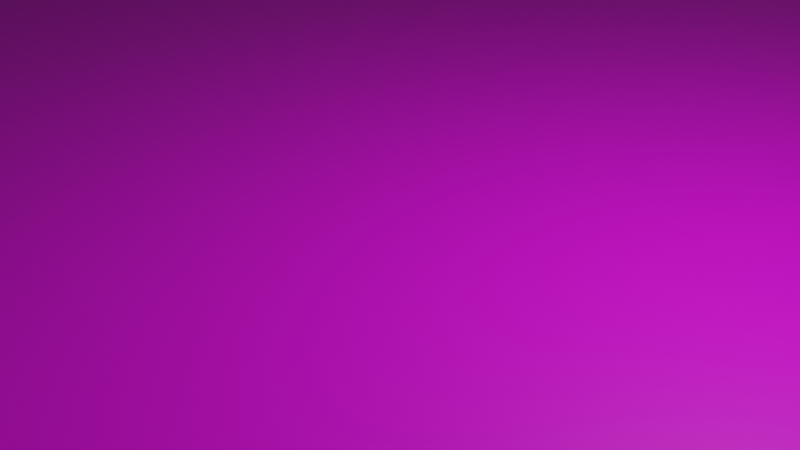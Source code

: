 # Source: terrain.blend  (saved by Blender 2.93.20; exported with 4.5.12 LTS)
import bpy
from mathutils import Matrix  # noqa: F401  (used for matrix-valued properties, if any)

bpy.ops.wm.read_factory_settings(use_empty=True)
scene = bpy.context.scene
scene.name = 'Scene'

# ---- collections
col_collection = bpy.data.collections.new('Collection'); scene.collection.children.link(col_collection)

# ---- images (referenced by path relative to the original .blend; pixels are not part of the script)
import os
ASSET_DIR = os.environ.get("B2B_ASSET_DIR", "")  # directory of the original .blend (textures are referenced by path, not embedded)
HERE = os.path.dirname(os.path.abspath(__file__))  # packed textures are extracted next to this script under _unpacked/

def load_image(name, relpath, width, height, colorspace="sRGB"):
    """Load a texture the original file referenced (path relative to the .blend, or extracted next to this script)."""
    p = next((c for c in (os.path.join(HERE, relpath), os.path.join(ASSET_DIR, relpath)) if relpath and os.path.exists(c)), "")
    if p:
        img = bpy.data.images.load(p, check_existing=True)
        img.name = name
    else:  # same state as the original file: an image datablock whose file is absent (Cycles renders it pink)
        img = bpy.data.images.new(name, width, height)
        img.source = "FILE"
        img.filepath = "//" + (relpath or name)
    img.colorspace_settings.name = colorspace
    return img
img_terrain_base = load_image('terrain-base', 'terrain-base.png', 1024, 1024, 'sRGB')

# ---- materials (node trees are filled in below, after node groups)
mat_material_001 = bpy.data.materials.new('Material.001')
mat_material_001.use_transparent_shadow = False

# ---- material node trees
mat_material_001.use_nodes = True; mat_material_001.node_tree.nodes.clear()
_N = mat_material_001.node_tree.nodes; _L = mat_material_001.node_tree.links
n0 = _N.new('ShaderNodeBsdfPrincipled'); n0.name = 'Principled BSDF'; n0.location = (10, 300)
n0.distribution = 'GGX'
n0.subsurface_method = 'BURLEY'
n0.inputs[3].default_value = 1.45
n0.inputs[27].default_value = (0.0, 0.0, 0.0, 1.0)
n0.inputs[28].default_value = 1.0
n1 = _N.new('ShaderNodeOutputMaterial'); n1.name = 'Material Output'; n1.location = (300, 300)
n2 = _N.new('ShaderNodeTexImage'); n2.name = 'Image Texture'; n2.location = (-280, 275)
n2.image = img_terrain_base
_L.new(n0.outputs[0], n1.inputs[0])
_L.new(n2.outputs[0], n0.inputs[0])
n1.is_active_output = True

# ---- world
world_world = bpy.data.worlds.new('World'); scene.world = world_world
world_world.use_nodes = True; world_world.node_tree.nodes.clear()
_N = world_world.node_tree.nodes; _L = world_world.node_tree.links
n0 = _N.new('ShaderNodeOutputWorld'); n0.name = 'World Output'; n0.location = (300, 300)
n1 = _N.new('ShaderNodeBackground'); n1.name = 'Background'; n1.location = (10, 300)
n1.inputs[0].default_value = (0.05088, 0.05088, 0.05088, 1.0)
_L.new(n1.outputs[0], n0.inputs[0])
n0.is_active_output = True
world_world.color = (0.05088, 0.05088, 0.05088)
world_world.use_sun_shadow = False
world_world.sun_shadow_jitter_overblur = 0.0

# ---- cameras
cam_camera = bpy.data.cameras.new('Camera')
cam_camera.clip_end = 100.0
cam_camera.ortho_scale = 7.314

# ---- lights
light_light = bpy.data.lights.new('Light', 'POINT')
light_light.transmission_factor = 0.0
light_light.energy = 1000.0
light_light.shadow_soft_size = 0.1
light_light.shadow_maximum_resolution = 0.006
light_light.use_absolute_resolution = True

# ---- meshes
me_grid = bpy.data.meshes.new('Grid')
me_grid.from_pydata([(-1.0, -1.0, -1.863e-09), (-0.8034, -1.0, 0.0), (-0.5823, -1.0, 0.0), (-0.3949, -1.0, 0.0), (-0.1989, -1.0, 0.0), (-0.001272, -1.0, 0.0), (0.1984, -1.0, 0.0), (0.3982, -1.0, 0.0), (0.6003, -1.0, 0.0), (0.8, -1.0, 0.0), (1.0, -1.0, 0.0), (-1.0, -0.8196, -5.96e-08), (-0.8183, -0.9322, 4.152), (-0.5699, -0.8845, 2.189), (-0.3195, -0.806, 2.775), (-0.1784, -0.767, -0.05287), (-0.05032, -0.7824, -0.05287), (0.1871, -0.8103, -0.05287), (0.4055, -0.8358, -1.946), (0.6096, -0.8358, -1.9), (0.8024, -0.8016, 0.3231), (1.0, -0.8, 0.3979), (-1.0, -0.616, -5.96e-08), (-0.8763, -0.6965, 5.377), (-0.6491, -0.7, 5.987), (-0.3618, -0.6191, 1.16), (-0.1836, -0.6028, -0.05287), (-0.01342, -0.6069, -0.05287), (0.1923, -0.6018, -0.05287), (0.4018, -0.6303, -1.332), (0.6106, -0.6302, -1.365), (0.8121, -0.6325, -2.045), (1.0, -0.6, 0.3979), (-1.0, -0.3992, -5.96e-08), (-0.8351, -0.4453, 3.652), (-0.5805, -0.4309, 2.974), (-0.3965, -0.3987, 0.3506), (-0.1986, -0.399, -0.05287), (-0.001106, -0.4097, -0.05287), (0.1966, -0.3965, -0.05287), (0.4054, -0.4271, -1.888), (0.6097, -0.4278, -1.962), (0.8127, -0.4308, -2.131), (1.0, -0.4, 0.3979), (-1.0, -0.1999, -5.96e-08), (-0.8011, -0.1967, 0.3277), (-0.5988, -0.1969, 0.3096), (-0.3997, -0.1994, 0.04521), (-0.2, -0.2, -0.05287), (0.004133, -0.2054, -0.05287), (0.1981, -0.1964, -0.05287), (0.4085, -0.2286, -2.121), (0.6009, -0.196, 0.2932), (0.8002, -0.1997, 0.01986), (1.0, -0.2, 0.3979), (-1.0, -0.002411, -5.96e-08), (-0.8022, -0.006608, 1.084), (-0.5999, -0.003519, 0.5734), (-0.4, 0.0, 0.0), (-0.2, 0.0, -0.05287), (0.004862, -0.006044, -0.05287), (0.2, 0.0, -0.05287), (0.4, 0.0002917, 0.01947), (0.6, -3.187e-05, 0.007348), (0.8, -1.16e-05, 0.00265), (1.0, 0.0, 0.3979), (-1.0, 0.1953, -5.96e-08), (-0.8042, 0.1768, 6.345), (-0.6008, 0.1883, 2.729), (-0.3997, 0.1994, 0.1576), (-0.2, 0.2, -0.05287), (0.0, 0.2, -0.05287), (0.1997, 0.1997, -0.05287), (0.3906, 0.1921, 0.7964), (0.5971, 0.1967, 0.5381), (0.8056, 0.1824, 0.6546), (1.0, 0.1988, 0.3979), (-1.0, 0.395, -5.96e-08), (-0.8414, 0.4169, 3.654), (-0.5933, 0.3671, 2.724), (-0.3975, 0.3978, 0.8476), (-0.1998, 0.3998, 0.06549), (-8.79e-06, 0.4, 0.004777), (0.1157, 0.3643, 3.699), (0.2951, 0.352, 4.545), (0.5337, 0.291, 3.756), (0.8034, 0.3953, 2.175), (1.0, 0.3873, 0.3979), (-1.0, 0.5999, -5.96e-08), (-0.8839, 0.6466, 3.291), (-0.6141, 0.6151, 8.115), (-0.3957, 0.6105, 2.876), (-0.1975, 0.5991, 0.8776), (-0.001818, 0.5993, 0.4368), (0.1693, 0.5875, 1.751), (0.3834, 0.5966, 1.866), (0.5881, 0.6347, 7.891), (0.8069, 0.5973, 3.982), (1.0, 0.5804, 0.3979), (-1.0, 0.8001, -5.96e-08), (-0.8454, 0.8191, 1.539), (-0.6119, 0.8691, 3.11), (-0.3968, 0.8032, 1.78), (-0.1985, 0.8002, 0.4061), (-0.001774, 0.7999, 0.5004), (0.1986, 0.8009, 0.46), (0.3891, 0.7983, 1.234), (0.589, 0.7858, 2.86), (0.8044, 0.805, 2.234), (1.0, 0.8007, 0.3979), (-1.0, 1.0, 0.3947), (-0.8005, 1.0, 0.3947), (-0.5998, 1.0, 0.3947), (-0.3989, 1.0, 0.3947), (-0.2, 1.0, 0.3947), (-0.001421, 1.0, 0.3947), (0.199, 1.0, 0.3947), (0.3999, 1.0, 0.3947), (0.5994, 1.0, 0.3947), (0.8009, 1.0, 0.3947), (1.0, 1.0, 0.3979), (-1.0, -0.9096, -5.96e-08), (-0.905, -1.0, 0.0), (-0.8027, -0.9591, 0.07249), (-0.9277, -0.8418, 1.544), (-0.6904, -1.0, 0.0), (-0.5928, -0.9306, 1.409), (-0.7101, -0.9248, 3.937), (-0.4808, -1.0, 0.0), (-0.3733, -0.9144, 0.6562), (-0.4342, -0.839, 2.488), (-0.299, -1.0, 0.0), (-0.1863, -0.8788, -0.05287), (-0.283, -0.8077, 0.54), (-0.09912, -1.0, 0.0), (-0.00959, -0.9062, -0.05287), (-0.0934, -0.8148, -0.05287), (0.09416, -1.0, 0.0), (0.1961, -0.9008, -0.05287), (0.09819, -0.8014, -0.05287), (0.2963, -1.0, 0.0), (0.3962, -0.9051, 0.5709), (0.2945, -0.8036, 0.4496), (0.4988, -1.0, 0.0), (0.6003, -0.9047, 0.5387), (0.5072, -0.8363, -1.832), (0.7001, -1.0, 0.0), (0.8004, -0.9005, 0.06217), (0.711, -0.8349, -2.068), (0.9, -1.0, 0.0), (1.0, -0.9, 0.3979), (0.9001, -0.8, 0.00601), (-1.0, -0.7202, -5.96e-08), (-0.8725, -0.7906, 4.51), (-0.9327, -0.6803, 3.092), (-0.6066, -0.7917, 3.82), (-0.6707, -0.6725, 4.277), (-0.2984, -0.7051, 4.072), (-0.4125, -0.5959, 2.1), (-0.1837, -0.6812, -0.05287), (-0.2712, -0.6066, 0.4769), (-0.04237, -0.6867, -0.05287), (-0.09357, -0.629, -0.05287), (0.1853, -0.7109, -0.05287), (0.09794, -0.6124, -0.05287), (0.4029, -0.7343, -1.54), (0.3017, -0.6314, -1.767), (0.6104, -0.7343, -1.53), (0.5061, -0.6303, -1.121), (0.8121, -0.7338, -2.091), (0.7121, -0.6312, -1.791), (1.0, -0.7, 0.3979), (0.9026, -0.5994, 0.2632), (-1.0, -0.5056, -5.96e-08), (-0.8338, -0.5616, 6.061), (-0.9116, -0.4057, 0.9934), (-0.558, -0.5464, 3.187), (-0.7086, -0.4359, 4.361), (-0.3859, -0.5022, 0.477), (-0.4539, -0.3891, 1.466), (-0.1902, -0.5035, -0.05287), (-0.2969, -0.3984, 0.29), (-0.002347, -0.5071, -0.05287), (-0.09646, -0.4056, -0.05287), (0.1954, -0.4976, -0.05287), (0.09917, -0.4067, -0.05287), (0.4029, -0.5271, -1.532), (0.3055, -0.4294, -2.071), (0.6099, -0.5275, -1.635), (0.5074, -0.4263, -1.819), (0.8127, -0.5314, -2.085), (0.7114, -0.4295, -2.072), (1.0, -0.5, 0.3979), (0.9014, -0.399, 0.1189), (-1.0, -0.2989, -5.96e-08), (-0.7949, -0.2924, 0.9329), (-0.9011, -0.1984, 0.1605), (-0.5752, -0.2872, 1.254), (-0.6999, -0.196, 0.3936), (-0.3974, -0.2978, 0.2758), (-0.4988, -0.198, 0.1875), (-0.2, -0.3, -0.05287), (-0.3, -0.2, 0.0), (-0.0157, -0.3136, -0.05287), (-0.09514, -0.206, -0.05287), (0.1973, -0.2962, -0.05287), (0.09236, -0.2087, -0.05287), (0.4079, -0.3285, -2.082), (0.2984, -0.1957, 0.3497), (0.6103, -0.3289, -2.119), (0.5003, -0.1956, 0.3399), (0.8114, -0.3307, -2.245), (0.7015, -0.1973, 0.2129), (1.0, -0.3, 0.3979), (0.9, -0.2, 0.0), (-1.0, -0.1008, -5.96e-08), (-0.8004, -0.1022, 0.6827), (-0.9022, -0.004177, 0.6878), (-0.5995, -0.1003, 0.2306), (-0.701, -0.006319, 1.033), (-0.4, -0.1, 0.0), (-0.4995, -0.0008652, 0.2258), (-0.2, -0.1, -0.05287), (-0.3, 0.0, 0.0), (0.004862, -0.106, -0.05287), (-0.09514, -0.006044, -0.05287), (0.1991, -0.09746, -0.05287), (0.1049, -0.006044, -0.05287), (0.4001, -0.09652, 0.2731), (0.3, 0.0001519, 0.01006), (0.6009, -0.09836, 0.1339), (0.5, 8.759e-05, 0.005854), (0.8, -0.1, 0.0), (0.7, -2.901e-05, 0.006688), (1.0, -0.1, 0.3979), (0.9, 0.0, 0.0), (-1.0, 0.09572, -5.96e-08), (-0.8055, 0.08663, 2.636), (-0.9739, 0.173, 3.404), (-0.5999, 0.09135, 1.727), (-0.6877, 0.1709, 6.064), (-0.4, 0.09994, 0.01262), (-0.4973, 0.1866, 1.295), (-0.2, 0.1, -0.05287), (-0.3, 0.2, 0.0), (0.004862, 0.09396, -0.05287), (-0.1, 0.2, -0.05287), (0.2, 0.1, -0.05287), (0.1, 0.2, -0.05287), (0.3996, 0.09926, 0.2203), (0.299, 0.1992, 0.2956), (0.5996, 0.09902, 0.2849), (0.4829, 0.1843, 1.332), (0.8, 0.09894, 0.2791), (0.6996, 0.1984, 0.449), (1.0, 0.09899, 0.3979), (0.9102, 0.1753, 0.7354), (-1.0, 0.3365, -5.96e-08), (-0.8263, 0.3441, 6.983), (-0.9174, 0.3902, 2.698), (-0.5983, 0.2726, 2.443), (-0.7066, 0.3979, 1.092), (-0.3996, 0.2992, 0.2387), (-0.492, 0.3551, 1.965), (-0.2, 0.3, 0.0), (-0.2994, 0.3992, 0.2711), (0.0, 0.3, 0.0), (-0.1, 0.4, 0.0), (0.1752, 0.2838, 1.493), (0.09773, 0.399, 0.3654), (0.3735, 0.28, 1.645), (0.2761, 0.3854, 1.389), (0.5829, 0.2784, 1.281), (0.4919, 0.3937, 1.903), (0.8295, 0.2255, 1.308), (0.688, 0.3198, 3.262), (1.0, 0.2982, 0.3979), (0.918, 0.3674, 1.336), (-1.0, 0.4902, -5.96e-08), (-0.9048, 0.567, 3.525), (-0.9161, 0.5958, 0.5028), (-0.6431, 0.4364, 3.599), (-0.7145, 0.6155, 3.487), (-0.3963, 0.4969, 2.028), (-0.5066, 0.6177, 8.091), (-0.1983, 0.4987, 0.6149), (-0.2965, 0.5995, 1.203), (-0.0009866, 0.4991, 0.3479), (-0.0999, 0.5995, 0.361), (0.1463, 0.4749, 3.046), (0.08984, 0.5967, 0.7918), (0.3168, 0.4713, 1.899), (0.2807, 0.5911, 1.174), (0.5138, 0.457, 7.303), (0.4, 0.5933, 4.416), (0.7632, 0.4922, 3.948), (0.7, 0.6435, 7.774), (1.0, 0.4854, 0.3979), (0.9055, 0.5999, 2.312), (-1.0, 0.7, -5.96e-08), (-0.8359, 0.722, 2.366), (-0.9591, 0.8236, 1.992), (-0.6164, 0.7281, 8.408), (-0.7258, 0.8355, 2.184), (-0.3962, 0.7224, 2.808), (-0.5028, 0.8504, 2.916), (-0.1987, 0.6999, 0.3509), (-0.2982, 0.8011, 0.615), (-0.00139, 0.6996, 0.4085), (-0.1004, 0.8003, 0.4162), (0.1874, 0.698, 1.421), (0.09819, 0.8009, 0.5269), (0.357, 0.6927, 1.717), (0.287, 0.7977, 1.241), (0.5384, 0.7197, 5.717), (0.4973, 0.8047, 1.927), (0.7844, 0.7036, 3.695), (0.6994, 0.7963, 2.93), (1.0, 0.7005, 0.3979), (0.9027, 0.8023, 1.158), (-1.0, 0.9, -5.96e-08), (-0.8364, 0.9197, 1.513), (-0.9002, 1.0, 0.3947), (-0.6033, 0.9065, 1.269), (-0.7021, 1.0, 0.3947), (-0.3989, 0.9018, 0.6123), (-0.4995, 1.0, 0.3947), (-0.1991, 0.9005, 0.2766), (-0.299, 1.0, 0.3947), (-0.002412, 0.9004, 0.7112), (-0.1018, 1.0, 0.3947), (0.1987, 0.9017, 0.6182), (0.09849, 1.0, 0.3947), (0.399, 0.9012, 0.5204), (0.2993, 1.0, 0.3947), (0.5992, 0.9035, 1.189), (0.4992, 1.0, 0.3947), (0.8012, 0.9026, 0.8815), (0.7001, 1.0, 0.3947), (1.0, 0.9008, 0.3979), (0.9006, 1.0, 0.3947), (0.9008, 0.901, 0.3559), (0.7004, 0.9037, 1.263), (0.4988, 0.9021, 0.7092), (0.2988, 0.9029, 0.9988), (0.09871, 0.9009, 0.4606), (-0.1011, 0.9004, 0.3199), (-0.2989, 0.9007, 0.3685), (-0.4994, 0.9034, 1.138), (-0.7066, 0.9078, 0.86), (-0.9238, 0.904, 0.7273), (0.9046, 0.7019, 1.985), (0.7434, 0.695, 5.501), (0.4332, 0.6954, 3.967), (0.2803, 0.6928, 1.294), (0.08779, 0.6969, 0.9996), (-0.09939, 0.6999, 0.4065), (-0.2967, 0.7008, 1.142), (-0.5036, 0.7184, 6.427), (-0.7239, 0.6838, 3.196), (-0.9647, 0.6901, 1.404), (0.9046, 0.498, 1.957), (0.7454, 0.4749, 5.538), (0.3255, 0.4615, 5.789), (0.2502, 0.4721, 2.637), (0.0749, 0.4886, 1.48), (-0.1002, 0.4997, 0.09103), (-0.2978, 0.4988, 0.7511), (-0.529, 0.4688, 3.37), (-0.7195, 0.5597, 3.502), (-0.9143, 0.4933, 0.5315), (0.9195, 0.2586, 0.8969), (0.6884, 0.2799, 1.336), (0.4622, 0.2636, 2.639), (0.2236, 0.2573, 3.474), (0.09987, 0.2999, 0.03663), (-0.1, 0.3, 0.0), (-0.3, 0.3, 0.003146), (-0.4991, 0.2977, 0.7963), (-0.714, 0.337, 6.731), (-0.9559, 0.3103, 3.649), (0.9002, 0.09902, 0.2614), (0.6996, 0.09831, 0.4738), (0.4995, 0.09905, 0.2839), (0.2999, 0.09987, 0.03524), (0.1049, 0.09396, -0.05287), (-0.09514, 0.09396, -0.05287), (-0.3, 0.1, 0.0), (-0.4993, 0.0967, 0.6471), (-0.7022, 0.08647, 2.547), (-0.9071, 0.09086, 1.961), (0.9, -0.1, 0.0), (0.7, -0.1, 6.218e-05), (0.5009, -0.09678, 0.2589), (0.2994, -0.09658, 0.2696), (0.1045, -0.1055, -0.05287), (-0.09514, -0.106, -0.05287), (-0.3, -0.1, 0.0), (-0.5, -0.1, 0.0), (-0.6997, -0.1011, 0.5041), (-0.9009, -0.1025, 0.6739), (0.9, -0.3, 0.003582), (0.7115, -0.3297, -2.147), (0.5089, -0.3285, -2.095), (0.3073, -0.3288, -2.086), (0.105, -0.3065, -0.05287), (-0.09523, -0.306, -0.05287), (-0.2987, -0.2986, 0.1412), (-0.4967, -0.2973, 0.4164), (-0.6834, -0.2899, 1.425), (-0.9039, -0.2978, 0.483), (0.9027, -0.4987, 0.2346), (0.7113, -0.53, -2.009), (0.5061, -0.5263, -1.434), (0.3029, -0.5293, -1.864), (0.1014, -0.5093, -0.05287), (-0.09439, -0.5146, -0.05287), (-0.2896, -0.5009, 0.3478), (-0.438, -0.4795, 1.971), (-0.7189, -0.5424, 4.318), (-0.9132, -0.5122, 1.232), (0.9017, -0.7, 0.1669), (0.7116, -0.7338, -1.907), (0.5064, -0.7347, -1.334), (0.303, -0.7339, -1.895), (0.09994, -0.7115, -0.05287), (-0.101, -0.7181, -0.05287), (-0.2808, -0.7084, 0.5646), (-0.4037, -0.7092, 3.002), (-0.6612, -0.7721, 3.293), (-0.9298, -0.7488, 1.78), (0.9, -0.9, 0.0), (0.7013, -0.9028, 0.3194), (0.5076, -0.9385, -1.866), (0.2933, -0.9072, 0.3623), (0.0841, -0.9073, -0.05287), (-0.09521, -0.9131, -0.05287), (-0.2885, -0.9035, 0.3631), (-0.4442, -0.9595, 1.95), (-0.703, -0.9341, 1.619), (-0.917, -0.9268, 1.038)], [], [(440, 123, 12, 124), (439, 126, 13, 127), (438, 129, 14, 130), (437, 132, 15, 133), (436, 135, 16, 136), (435, 138, 17, 139), (434, 141, 18, 142), (433, 144, 19, 145), (432, 147, 20, 148), (431, 150, 21, 151), (430, 153, 23, 154), (429, 155, 24, 156), (428, 157, 25, 158), (427, 159, 26, 160), (426, 161, 27, 162), (425, 163, 28, 164), (424, 165, 29, 166), (423, 167, 30, 168), (422, 169, 31, 170), (421, 171, 32, 172), (420, 174, 34, 175), (419, 176, 35, 177), (418, 178, 36, 179), (417, 180, 37, 181), (416, 182, 38, 183), (415, 184, 39, 185), (414, 186, 40, 187), (413, 188, 41, 189), (412, 190, 42, 191), (411, 192, 43, 193), (410, 195, 45, 196), (409, 197, 46, 198), (408, 199, 47, 200), (407, 201, 48, 202), (406, 203, 49, 204), (405, 205, 50, 206), (404, 207, 51, 208), (403, 209, 52, 210), (402, 211, 53, 212), (401, 213, 54, 214), (400, 216, 56, 217), (399, 218, 57, 219), (398, 220, 58, 221), (397, 222, 59, 223), (396, 224, 60, 225), (395, 226, 61, 227), (394, 228, 62, 229), (393, 230, 63, 231), (392, 232, 64, 233), (391, 234, 65, 235), (390, 237, 67, 238), (389, 239, 68, 240), (388, 241, 69, 242), (387, 243, 70, 244), (386, 245, 71, 246), (385, 247, 72, 248), (384, 249, 73, 250), (383, 251, 74, 252), (382, 253, 75, 254), (381, 255, 76, 256), (380, 258, 78, 259), (379, 260, 79, 261), (378, 262, 80, 263), (377, 264, 81, 265), (376, 266, 82, 267), (375, 268, 83, 269), (374, 270, 84, 271), (373, 272, 85, 273), (372, 274, 86, 275), (371, 276, 87, 277), (370, 279, 89, 280), (369, 281, 90, 282), (368, 283, 91, 284), (367, 285, 92, 286), (366, 287, 93, 288), (365, 289, 94, 290), (364, 291, 95, 292), (363, 293, 96, 294), (362, 295, 97, 296), (361, 297, 98, 298), (360, 300, 100, 301), (359, 302, 101, 303), (358, 304, 102, 305), (357, 306, 103, 307), (356, 308, 104, 309), (355, 310, 105, 311), (354, 312, 106, 313), (353, 314, 107, 315), (352, 316, 108, 317), (351, 318, 109, 319), (350, 321, 111, 322), (349, 323, 112, 324), (348, 325, 113, 326), (347, 327, 114, 328), (346, 329, 115, 330), (345, 331, 116, 332), (344, 333, 117, 334), (343, 335, 118, 336), (342, 337, 119, 338), (341, 339, 120, 340), (337, 341, 340, 119), (108, 319, 341, 337), (319, 109, 339, 341), (335, 342, 338, 118), (107, 317, 342, 335), (317, 108, 337, 342), (333, 343, 336, 117), (106, 315, 343, 333), (315, 107, 335, 343), (331, 344, 334, 116), (105, 313, 344, 331), (313, 106, 333, 344), (329, 345, 332, 115), (104, 311, 345, 329), (311, 105, 331, 345), (327, 346, 330, 114), (103, 309, 346, 327), (309, 104, 329, 346), (325, 347, 328, 113), (102, 307, 347, 325), (307, 103, 327, 347), (323, 348, 326, 112), (101, 305, 348, 323), (305, 102, 325, 348), (321, 349, 324, 111), (100, 303, 349, 321), (303, 101, 323, 349), (320, 350, 322, 110), (99, 301, 350, 320), (301, 100, 321, 350), (316, 351, 319, 108), (97, 298, 351, 316), (298, 98, 318, 351), (314, 352, 317, 107), (96, 296, 352, 314), (296, 97, 316, 352), (312, 353, 315, 106), (95, 294, 353, 312), (294, 96, 314, 353), (310, 354, 313, 105), (94, 292, 354, 310), (292, 95, 312, 354), (308, 355, 311, 104), (93, 290, 355, 308), (290, 94, 310, 355), (306, 356, 309, 103), (92, 288, 356, 306), (288, 93, 308, 356), (304, 357, 307, 102), (91, 286, 357, 304), (286, 92, 306, 357), (302, 358, 305, 101), (90, 284, 358, 302), (284, 91, 304, 358), (300, 359, 303, 100), (89, 282, 359, 300), (282, 90, 302, 359), (299, 360, 301, 99), (88, 280, 360, 299), (280, 89, 300, 360), (295, 361, 298, 97), (86, 277, 361, 295), (277, 87, 297, 361), (293, 362, 296, 96), (85, 275, 362, 293), (275, 86, 295, 362), (291, 363, 294, 95), (84, 273, 363, 291), (273, 85, 293, 363), (289, 364, 292, 94), (83, 271, 364, 289), (271, 84, 291, 364), (287, 365, 290, 93), (82, 269, 365, 287), (269, 83, 289, 365), (285, 366, 288, 92), (81, 267, 366, 285), (267, 82, 287, 366), (283, 367, 286, 91), (80, 265, 367, 283), (265, 81, 285, 367), (281, 368, 284, 90), (79, 263, 368, 281), (263, 80, 283, 368), (279, 369, 282, 89), (78, 261, 369, 279), (261, 79, 281, 369), (278, 370, 280, 88), (77, 259, 370, 278), (259, 78, 279, 370), (274, 371, 277, 86), (75, 256, 371, 274), (256, 76, 276, 371), (272, 372, 275, 85), (74, 254, 372, 272), (254, 75, 274, 372), (270, 373, 273, 84), (73, 252, 373, 270), (252, 74, 272, 373), (268, 374, 271, 83), (72, 250, 374, 268), (250, 73, 270, 374), (266, 375, 269, 82), (71, 248, 375, 266), (248, 72, 268, 375), (264, 376, 267, 81), (70, 246, 376, 264), (246, 71, 266, 376), (262, 377, 265, 80), (69, 244, 377, 262), (244, 70, 264, 377), (260, 378, 263, 79), (68, 242, 378, 260), (242, 69, 262, 378), (258, 379, 261, 78), (67, 240, 379, 258), (240, 68, 260, 379), (257, 380, 259, 77), (66, 238, 380, 257), (238, 67, 258, 380), (253, 381, 256, 75), (64, 235, 381, 253), (235, 65, 255, 381), (251, 382, 254, 74), (63, 233, 382, 251), (233, 64, 253, 382), (249, 383, 252, 73), (62, 231, 383, 249), (231, 63, 251, 383), (247, 384, 250, 72), (61, 229, 384, 247), (229, 62, 249, 384), (245, 385, 248, 71), (60, 227, 385, 245), (227, 61, 247, 385), (243, 386, 246, 70), (59, 225, 386, 243), (225, 60, 245, 386), (241, 387, 244, 69), (58, 223, 387, 241), (223, 59, 243, 387), (239, 388, 242, 68), (57, 221, 388, 239), (221, 58, 241, 388), (237, 389, 240, 67), (56, 219, 389, 237), (219, 57, 239, 389), (236, 390, 238, 66), (55, 217, 390, 236), (217, 56, 237, 390), (232, 391, 235, 64), (53, 214, 391, 232), (214, 54, 234, 391), (230, 392, 233, 63), (52, 212, 392, 230), (212, 53, 232, 392), (228, 393, 231, 62), (51, 210, 393, 228), (210, 52, 230, 393), (226, 394, 229, 61), (50, 208, 394, 226), (208, 51, 228, 394), (224, 395, 227, 60), (49, 206, 395, 224), (206, 50, 226, 395), (222, 396, 225, 59), (48, 204, 396, 222), (204, 49, 224, 396), (220, 397, 223, 58), (47, 202, 397, 220), (202, 48, 222, 397), (218, 398, 221, 57), (46, 200, 398, 218), (200, 47, 220, 398), (216, 399, 219, 56), (45, 198, 399, 216), (198, 46, 218, 399), (215, 400, 217, 55), (44, 196, 400, 215), (196, 45, 216, 400), (211, 401, 214, 53), (42, 193, 401, 211), (193, 43, 213, 401), (209, 402, 212, 52), (41, 191, 402, 209), (191, 42, 211, 402), (207, 403, 210, 51), (40, 189, 403, 207), (189, 41, 209, 403), (205, 404, 208, 50), (39, 187, 404, 205), (187, 40, 207, 404), (203, 405, 206, 49), (38, 185, 405, 203), (185, 39, 205, 405), (201, 406, 204, 48), (37, 183, 406, 201), (183, 38, 203, 406), (199, 407, 202, 47), (36, 181, 407, 199), (181, 37, 201, 407), (197, 408, 200, 46), (35, 179, 408, 197), (179, 36, 199, 408), (195, 409, 198, 45), (34, 177, 409, 195), (177, 35, 197, 409), (194, 410, 196, 44), (33, 175, 410, 194), (175, 34, 195, 410), (190, 411, 193, 42), (31, 172, 411, 190), (172, 32, 192, 411), (188, 412, 191, 41), (30, 170, 412, 188), (170, 31, 190, 412), (186, 413, 189, 40), (29, 168, 413, 186), (168, 30, 188, 413), (184, 414, 187, 39), (28, 166, 414, 184), (166, 29, 186, 414), (182, 415, 185, 38), (27, 164, 415, 182), (164, 28, 184, 415), (180, 416, 183, 37), (26, 162, 416, 180), (162, 27, 182, 416), (178, 417, 181, 36), (25, 160, 417, 178), (160, 26, 180, 417), (176, 418, 179, 35), (24, 158, 418, 176), (158, 25, 178, 418), (174, 419, 177, 34), (23, 156, 419, 174), (156, 24, 176, 419), (173, 420, 175, 33), (22, 154, 420, 173), (154, 23, 174, 420), (169, 421, 172, 31), (20, 151, 421, 169), (151, 21, 171, 421), (167, 422, 170, 30), (19, 148, 422, 167), (148, 20, 169, 422), (165, 423, 168, 29), (18, 145, 423, 165), (145, 19, 167, 423), (163, 424, 166, 28), (17, 142, 424, 163), (142, 18, 165, 424), (161, 425, 164, 27), (16, 139, 425, 161), (139, 17, 163, 425), (159, 426, 162, 26), (15, 136, 426, 159), (136, 16, 161, 426), (157, 427, 160, 25), (14, 133, 427, 157), (133, 15, 159, 427), (155, 428, 158, 24), (13, 130, 428, 155), (130, 14, 157, 428), (153, 429, 156, 23), (12, 127, 429, 153), (127, 13, 155, 429), (152, 430, 154, 22), (11, 124, 430, 152), (124, 12, 153, 430), (147, 431, 151, 20), (9, 149, 431, 147), (149, 10, 150, 431), (144, 432, 148, 19), (8, 146, 432, 144), (146, 9, 147, 432), (141, 433, 145, 18), (7, 143, 433, 141), (143, 8, 144, 433), (138, 434, 142, 17), (6, 140, 434, 138), (140, 7, 141, 434), (135, 435, 139, 16), (5, 137, 435, 135), (137, 6, 138, 435), (132, 436, 136, 15), (4, 134, 436, 132), (134, 5, 135, 436), (129, 437, 133, 14), (3, 131, 437, 129), (131, 4, 132, 437), (126, 438, 130, 13), (2, 128, 438, 126), (128, 3, 129, 438), (123, 439, 127, 12), (1, 125, 439, 123), (125, 2, 126, 439), (121, 440, 124, 11), (0, 122, 440, 121), (122, 1, 123, 440)])
me_grid.polygons.foreach_set('use_smooth', [True] * 400)
_uv = me_grid.uv_layers.new(name='UVMap')
_uv.uv.foreach_set('vector', [0.05, 0.05, 0.1, 0.05, 0.1, 0.1, 0.05, 0.1, 0.15, 0.05, 0.2, 0.05, 0.2, 0.1, 0.15, 0.1, 0.25, 0.05, 0.3, 0.05, 0.3, 0.1, 0.25, 0.1, 0.35, 0.05, 0.4, 0.05, 0.4, 0.1, 0.35, 0.1, 0.45, 0.05, 0.5, 0.05, 0.5, 0.1, 0.45, 0.1, 0.55, 0.05, 0.6, 0.05, 0.6, 0.1, 0.55, 0.1, 0.65, 0.05, 0.7, 0.05, 0.7, 0.1, 0.65, 0.1, 0.75, 0.05, 0.8, 0.05, 0.8, 0.1, 0.75, 0.1, 0.85, 0.05, 0.9, 0.05, 0.9, 0.1, 0.85, 0.1, 0.95, 0.05, 1.0, 0.05, 1.0, 0.1, 0.95, 0.1, 0.05, 0.15, 0.1, 0.15, 0.1, 0.2, 0.05, 0.2, 0.15, 0.15, 0.2, 0.15, 0.2, 0.2, 0.15, 0.2, 0.25, 0.15, 0.3, 0.15, 0.3, 0.2, 0.25, 0.2, 0.35, 0.15, 0.4, 0.15, 0.4, 0.2, 0.35, 0.2, 0.45, 0.15, 0.5, 0.15, 0.5, 0.2, 0.45, 0.2, 0.55, 0.15, 0.6, 0.15, 0.6, 0.2, 0.55, 0.2, 0.65, 0.15, 0.7, 0.15, 0.7, 0.2, 0.65, 0.2, 0.75, 0.15, 0.8, 0.15, 0.8, 0.2, 0.75, 0.2, 0.85, 0.15, 0.9, 0.15, 0.9, 0.2, 0.85, 0.2, 0.95, 0.15, 1.0, 0.15, 1.0, 0.2, 0.95, 0.2, 0.05, 0.25, 0.1, 0.25, 0.1, 0.3, 0.05, 0.3, 0.15, 0.25, 0.2, 0.25, 0.2, 0.3, 0.15, 0.3, 0.25, 0.25, 0.3, 0.25, 0.3, 0.3, 0.25, 0.3, 0.35, 0.25, 0.4, 0.25, 0.4, 0.3, 0.35, 0.3, 0.45, 0.25, 0.5, 0.25, 0.5, 0.3, 0.45, 0.3, 0.55, 0.25, 0.6, 0.25, 0.6, 0.3, 0.55, 0.3, 0.65, 0.25, 0.7, 0.25, 0.7, 0.3, 0.65, 0.3, 0.75, 0.25, 0.8, 0.25, 0.8, 0.3, 0.75, 0.3, 0.85, 0.25, 0.9, 0.25, 0.9, 0.3, 0.85, 0.3, 0.95, 0.25, 1.0, 0.25, 1.0, 0.3, 0.95, 0.3, 0.05, 0.35, 0.1, 0.35, 0.1, 0.4, 0.05, 0.4, 0.15, 0.35, 0.2, 0.35, 0.2, 0.4, 0.15, 0.4, 0.25, 0.35, 0.3, 0.35, 0.3, 0.4, 0.25, 0.4, 0.35, 0.35, 0.4, 0.35, 0.4, 0.4, 0.35, 0.4, 0.45, 0.35, 0.5, 0.35, 0.5, 0.4, 0.45, 0.4, 0.55, 0.35, 0.6, 0.35, 0.6, 0.4, 0.55, 0.4, 0.65, 0.35, 0.7, 0.35, 0.7, 0.4, 0.65, 0.4, 0.75, 0.35, 0.8, 0.35, 0.8, 0.4, 0.75, 0.4, 0.85, 0.35, 0.9, 0.35, 0.9, 0.4, 0.85, 0.4, 0.95, 0.35, 1.0, 0.35, 1.0, 0.4, 0.95, 0.4, 0.05, 0.45, 0.1, 0.45, 0.1, 0.5, 0.05, 0.5, 0.15, 0.45, 0.2, 0.45, 0.2, 0.5, 0.15, 0.5, 0.25, 0.45, 0.3, 0.45, 0.3, 0.5, 0.25, 0.5, 0.35, 0.45, 0.4, 0.45, 0.4, 0.5, 0.35, 0.5, 0.45, 0.45, 0.5, 0.45, 0.5, 0.5, 0.45, 0.5, 0.55, 0.45, 0.6, 0.45, 0.6, 0.5, 0.55, 0.5, 0.65, 0.45, 0.7, 0.45, 0.7, 0.5, 0.65, 0.5, 0.75, 0.45, 0.8, 0.45, 0.8, 0.5, 0.75, 0.5, 0.85, 0.45, 0.9, 0.45, 0.9, 0.5, 0.85, 0.5, 0.95, 0.45, 1.0, 0.45, 1.0, 0.5, 0.95, 0.5, 0.05, 0.55, 0.1, 0.55, 0.1, 0.6, 0.05, 0.6, 0.15, 0.55, 0.2, 0.55, 0.2, 0.6, 0.15, 0.6, 0.25, 0.55, 0.3, 0.55, 0.3, 0.6, 0.25, 0.6, 0.35, 0.55, 0.4, 0.55, 0.4, 0.6, 0.35, 0.6, 0.45, 0.55, 0.5, 0.55, 0.5, 0.6, 0.45, 0.6, 0.55, 0.55, 0.6, 0.55, 0.6, 0.6, 0.55, 0.6, 0.65, 0.55, 0.7, 0.55, 0.7, 0.6, 0.65, 0.6, 0.75, 0.55, 0.8, 0.55, 0.8, 0.6, 0.75, 0.6, 0.85, 0.55, 0.9, 0.55, 0.9, 0.6, 0.85, 0.6, 0.95, 0.55, 1.0, 0.55, 1.0, 0.6, 0.95, 0.6, 0.05, 0.65, 0.1, 0.65, 0.1, 0.7, 0.05, 0.7, 0.15, 0.65, 0.2, 0.65, 0.2, 0.7, 0.15, 0.7, 0.25, 0.65, 0.3, 0.65, 0.3, 0.7, 0.25, 0.7, 0.35, 0.65, 0.4, 0.65, 0.4, 0.7, 0.35, 0.7, 0.45, 0.65, 0.5, 0.65, 0.5, 0.7, 0.45, 0.7, 0.55, 0.65, 0.6, 0.65, 0.6, 0.7, 0.55, 0.7, 0.65, 0.65, 0.7, 0.65, 0.7, 0.7, 0.65, 0.7, 0.75, 0.65, 0.8, 0.65, 0.8, 0.7, 0.75, 0.7, 0.85, 0.65, 0.9, 0.65, 0.9, 0.7, 0.85, 0.7, 0.95, 0.65, 1.0, 0.65, 1.0, 0.7, 0.95, 0.7, 0.05, 0.75, 0.1, 0.75, 0.1, 0.8, 0.05, 0.8, 0.15, 0.75, 0.2, 0.75, 0.2, 0.8, 0.15, 0.8, 0.25, 0.75, 0.3, 0.75, 0.3, 0.8, 0.25, 0.8, 0.35, 0.75, 0.4, 0.75, 0.4, 0.8, 0.35, 0.8, 0.45, 0.75, 0.5, 0.75, 0.5, 0.8, 0.45, 0.8, 0.55, 0.75, 0.6, 0.75, 0.6, 0.8, 0.55, 0.8, 0.65, 0.75, 0.7, 0.75, 0.7, 0.8, 0.65, 0.8, 0.75, 0.75, 0.8, 0.75, 0.8, 0.8, 0.75, 0.8, 0.85, 0.75, 0.9, 0.75, 0.9, 0.8, 0.85, 0.8, 0.95, 0.75, 1.0, 0.75, 1.0, 0.8, 0.95, 0.8, 0.05, 0.85, 0.1, 0.85, 0.1, 0.9, 0.05, 0.9, 0.15, 0.85, 0.2, 0.85, 0.2, 0.9, 0.15, 0.9, 0.25, 0.85, 0.3, 0.85, 0.3, 0.9, 0.25, 0.9, 0.35, 0.85, 0.4, 0.85, 0.4, 0.9, 0.35, 0.9, 0.45, 0.85, 0.5, 0.85, 0.5, 0.9, 0.45, 0.9, 0.55, 0.85, 0.6, 0.85, 0.6, 0.9, 0.55, 0.9, 0.65, 0.85, 0.7, 0.85, 0.7, 0.9, 0.65, 0.9, 0.75, 0.85, 0.8, 0.85, 0.8, 0.9, 0.75, 0.9, 0.85, 0.85, 0.9, 0.85, 0.9, 0.9, 0.85, 0.9, 0.95, 0.85, 1.0, 0.85, 1.0, 0.9, 0.95, 0.9, 0.05, 0.95, 0.1, 0.95, 0.1, 1.0, 0.05, 1.0, 0.15, 0.95, 0.2, 0.95, 0.2, 1.0, 0.15, 1.0, 0.25, 0.95, 0.3, 0.95, 0.3, 1.0, 0.25, 1.0, 0.35, 0.95, 0.4, 0.95, 0.4, 1.0, 0.35, 1.0, 0.45, 0.95, 0.5, 0.95, 0.5, 1.0, 0.45, 1.0, 0.55, 0.95, 0.6, 0.95, 0.6, 1.0, 0.55, 1.0, 0.65, 0.95, 0.7, 0.95, 0.7, 1.0, 0.65, 1.0, 0.75, 0.95, 0.8, 0.95, 0.8, 1.0, 0.75, 1.0, 0.85, 0.95, 0.9, 0.95, 0.9, 1.0, 0.85, 1.0, 0.95, 0.95, 1.0, 0.95, 1.0, 1.0, 0.95, 1.0, 0.9, 0.95, 0.95, 0.95, 0.95, 1.0, 0.9, 1.0, 0.9, 0.9, 0.95, 0.9, 0.95, 0.95, 0.9, 0.95, 0.95, 0.9, 1.0, 0.9, 1.0, 0.95, 0.95, 0.95, 0.8, 0.95, 0.85, 0.95, 0.85, 1.0, 0.8, 1.0, 0.8, 0.9, 0.85, 0.9, 0.85, 0.95, 0.8, 0.95, 0.85, 0.9, 0.9, 0.9, 0.9, 0.95, 0.85, 0.95, 0.7, 0.95, 0.75, 0.95, 0.75, 1.0, 0.7, 1.0, 0.7, 0.9, 0.75, 0.9, 0.75, 0.95, 0.7, 0.95, 0.75, 0.9, 0.8, 0.9, 0.8, 0.95, 0.75, 0.95, 0.6, 0.95, 0.65, 0.95, 0.65, 1.0, 0.6, 1.0, 0.6, 0.9, 0.65, 0.9, 0.65, 0.95, 0.6, 0.95, 0.65, 0.9, 0.7, 0.9, 0.7, 0.95, 0.65, 0.95, 0.5, 0.95, 0.55, 0.95, 0.55, 1.0, 0.5, 1.0, 0.5, 0.9, 0.55, 0.9, 0.55, 0.95, 0.5, 0.95, 0.55, 0.9, 0.6, 0.9, 0.6, 0.95, 0.55, 0.95, 0.4, 0.95, 0.45, 0.95, 0.45, 1.0, 0.4, 1.0, 0.4, 0.9, 0.45, 0.9, 0.45, 0.95, 0.4, 0.95, 0.45, 0.9, 0.5, 0.9, 0.5, 0.95, 0.45, 0.95, 0.3, 0.95, 0.35, 0.95, 0.35, 1.0, 0.3, 1.0, 0.3, 0.9, 0.35, 0.9, 0.35, 0.95, 0.3, 0.95, 0.35, 0.9, 0.4, 0.9, 0.4, 0.95, 0.35, 0.95, 0.2, 0.95, 0.25, 0.95, 0.25, 1.0, 0.2, 1.0, 0.2, 0.9, 0.25, 0.9, 0.25, 0.95, 0.2, 0.95, 0.25, 0.9, 0.3, 0.9, 0.3, 0.95, 0.25, 0.95, 0.1, 0.95, 0.15, 0.95, 0.15, 1.0, 0.1, 1.0, 0.1, 0.9, 0.15, 0.9, 0.15, 0.95, 0.1, 0.95, 0.15, 0.9, 0.2, 0.9, 0.2, 0.95, 0.15, 0.95, 0.0, 0.95, 0.05, 0.95, 0.05, 1.0, 0.0, 1.0, 0.0, 0.9, 0.05, 0.9, 0.05, 0.95, 0.0, 0.95, 0.05, 0.9, 0.1, 0.9, 0.1, 0.95, 0.05, 0.95, 0.9, 0.85, 0.95, 0.85, 0.95, 0.9, 0.9, 0.9, 0.9, 0.8, 0.95, 0.8, 0.95, 0.85, 0.9, 0.85, 0.95, 0.8, 1.0, 0.8, 1.0, 0.85, 0.95, 0.85, 0.8, 0.85, 0.85, 0.85, 0.85, 0.9, 0.8, 0.9, 0.8, 0.8, 0.85, 0.8, 0.85, 0.85, 0.8, 0.85, 0.85, 0.8, 0.9, 0.8, 0.9, 0.85, 0.85, 0.85, 0.7, 0.85, 0.75, 0.85, 0.75, 0.9, 0.7, 0.9, 0.7, 0.8, 0.75, 0.8, 0.75, 0.85, 0.7, 0.85, 0.75, 0.8, 0.8, 0.8, 0.8, 0.85, 0.75, 0.85, 0.6, 0.85, 0.65, 0.85, 0.65, 0.9, 0.6, 0.9, 0.6, 0.8, 0.65, 0.8, 0.65, 0.85, 0.6, 0.85, 0.65, 0.8, 0.7, 0.8, 0.7, 0.85, 0.65, 0.85, 0.5, 0.85, 0.55, 0.85, 0.55, 0.9, 0.5, 0.9, 0.5, 0.8, 0.55, 0.8, 0.55, 0.85, 0.5, 0.85, 0.55, 0.8, 0.6, 0.8, 0.6, 0.85, 0.55, 0.85, 0.4, 0.85, 0.45, 0.85, 0.45, 0.9, 0.4, 0.9, 0.4, 0.8, 0.45, 0.8, 0.45, 0.85, 0.4, 0.85, 0.45, 0.8, 0.5, 0.8, 0.5, 0.85, 0.45, 0.85, 0.3, 0.85, 0.35, 0.85, 0.35, 0.9, 0.3, 0.9, 0.3, 0.8, 0.35, 0.8, 0.35, 0.85, 0.3, 0.85, 0.35, 0.8, 0.4, 0.8, 0.4, 0.85, 0.35, 0.85, 0.2, 0.85, 0.25, 0.85, 0.25, 0.9, 0.2, 0.9, 0.2, 0.8, 0.25, 0.8, 0.25, 0.85, 0.2, 0.85, 0.25, 0.8, 0.3, 0.8, 0.3, 0.85, 0.25, 0.85, 0.1, 0.85, 0.15, 0.85, 0.15, 0.9, 0.1, 0.9, 0.1, 0.8, 0.15, 0.8, 0.15, 0.85, 0.1, 0.85, 0.15, 0.8, 0.2, 0.8, 0.2, 0.85, 0.15, 0.85, 0.0, 0.85, 0.05, 0.85, 0.05, 0.9, 0.0, 0.9, 0.0, 0.8, 0.05, 0.8, 0.05, 0.85, 0.0, 0.85, 0.05, 0.8, 0.1, 0.8, 0.1, 0.85, 0.05, 0.85, 0.9, 0.75, 0.95, 0.75, 0.95, 0.8, 0.9, 0.8, 0.9, 0.7, 0.95, 0.7, 0.95, 0.75, 0.9, 0.75, 0.95, 0.7, 1.0, 0.7, 1.0, 0.75, 0.95, 0.75, 0.8, 0.75, 0.85, 0.75, 0.85, 0.8, 0.8, 0.8, 0.8, 0.7, 0.85, 0.7, 0.85, 0.75, 0.8, 0.75, 0.85, 0.7, 0.9, 0.7, 0.9, 0.75, 0.85, 0.75, 0.7, 0.75, 0.75, 0.75, 0.75, 0.8, 0.7, 0.8, 0.7, 0.7, 0.75, 0.7, 0.75, 0.75, 0.7, 0.75, 0.75, 0.7, 0.8, 0.7, 0.8, 0.75, 0.75, 0.75, 0.6, 0.75, 0.65, 0.75, 0.65, 0.8, 0.6, 0.8, 0.6, 0.7, 0.65, 0.7, 0.65, 0.75, 0.6, 0.75, 0.65, 0.7, 0.7, 0.7, 0.7, 0.75, 0.65, 0.75, 0.5, 0.75, 0.55, 0.75, 0.55, 0.8, 0.5, 0.8, 0.5, 0.7, 0.55, 0.7, 0.55, 0.75, 0.5, 0.75, 0.55, 0.7, 0.6, 0.7, 0.6, 0.75, 0.55, 0.75, 0.4, 0.75, 0.45, 0.75, 0.45, 0.8, 0.4, 0.8, 0.4, 0.7, 0.45, 0.7, 0.45, 0.75, 0.4, 0.75, 0.45, 0.7, 0.5, 0.7, 0.5, 0.75, 0.45, 0.75, 0.3, 0.75, 0.35, 0.75, 0.35, 0.8, 0.3, 0.8, 0.3, 0.7, 0.35, 0.7, 0.35, 0.75, 0.3, 0.75, 0.35, 0.7, 0.4, 0.7, 0.4, 0.75, 0.35, 0.75, 0.2, 0.75, 0.25, 0.75, 0.25, 0.8, 0.2, 0.8, 0.2, 0.7, 0.25, 0.7, 0.25, 0.75, 0.2, 0.75, 0.25, 0.7, 0.3, 0.7, 0.3, 0.75, 0.25, 0.75, 0.1, 0.75, 0.15, 0.75, 0.15, 0.8, 0.1, 0.8, 0.1, 0.7, 0.15, 0.7, 0.15, 0.75, 0.1, 0.75, 0.15, 0.7, 0.2, 0.7, 0.2, 0.75, 0.15, 0.75, 0.0, 0.75, 0.05, 0.75, 0.05, 0.8, 0.0, 0.8, 0.0, 0.7, 0.05, 0.7, 0.05, 0.75, 0.0, 0.75, 0.05, 0.7, 0.1, 0.7, 0.1, 0.75, 0.05, 0.75, 0.9, 0.65, 0.95, 0.65, 0.95, 0.7, 0.9, 0.7, 0.9, 0.6, 0.95, 0.6, 0.95, 0.65, 0.9, 0.65, 0.95, 0.6, 1.0, 0.6, 1.0, 0.65, 0.95, 0.65, 0.8, 0.65, 0.85, 0.65, 0.85, 0.7, 0.8, 0.7, 0.8, 0.6, 0.85, 0.6, 0.85, 0.65, 0.8, 0.65, 0.85, 0.6, 0.9, 0.6, 0.9, 0.65, 0.85, 0.65, 0.7, 0.65, 0.75, 0.65, 0.75, 0.7, 0.7, 0.7, 0.7, 0.6, 0.75, 0.6, 0.75, 0.65, 0.7, 0.65, 0.75, 0.6, 0.8, 0.6, 0.8, 0.65, 0.75, 0.65, 0.6, 0.65, 0.65, 0.65, 0.65, 0.7, 0.6, 0.7, 0.6, 0.6, 0.65, 0.6, 0.65, 0.65, 0.6, 0.65, 0.65, 0.6, 0.7, 0.6, 0.7, 0.65, 0.65, 0.65, 0.5, 0.65, 0.55, 0.65, 0.55, 0.7, 0.5, 0.7, 0.5, 0.6, 0.55, 0.6, 0.55, 0.65, 0.5, 0.65, 0.55, 0.6, 0.6, 0.6, 0.6, 0.65, 0.55, 0.65, 0.4, 0.65, 0.45, 0.65, 0.45, 0.7, 0.4, 0.7, 0.4, 0.6, 0.45, 0.6, 0.45, 0.65, 0.4, 0.65, 0.45, 0.6, 0.5, 0.6, 0.5, 0.65, 0.45, 0.65, 0.3, 0.65, 0.35, 0.65, 0.35, 0.7, 0.3, 0.7, 0.3, 0.6, 0.35, 0.6, 0.35, 0.65, 0.3, 0.65, 0.35, 0.6, 0.4, 0.6, 0.4, 0.65, 0.35, 0.65, 0.2, 0.65, 0.25, 0.65, 0.25, 0.7, 0.2, 0.7, 0.2, 0.6, 0.25, 0.6, 0.25, 0.65, 0.2, 0.65, 0.25, 0.6, 0.3, 0.6, 0.3, 0.65, 0.25, 0.65, 0.1, 0.65, 0.15, 0.65, 0.15, 0.7, 0.1, 0.7, 0.1, 0.6, 0.15, 0.6, 0.15, 0.65, 0.1, 0.65, 0.15, 0.6, 0.2, 0.6, 0.2, 0.65, 0.15, 0.65, 0.0, 0.65, 0.05, 0.65, 0.05, 0.7, 0.0, 0.7, 0.0, 0.6, 0.05, 0.6, 0.05, 0.65, 0.0, 0.65, 0.05, 0.6, 0.1, 0.6, 0.1, 0.65, 0.05, 0.65, 0.9, 0.55, 0.95, 0.55, 0.95, 0.6, 0.9, 0.6, 0.9, 0.5, 0.95, 0.5, 0.95, 0.55, 0.9, 0.55, 0.95, 0.5, 1.0, 0.5, 1.0, 0.55, 0.95, 0.55, 0.8, 0.55, 0.85, 0.55, 0.85, 0.6, 0.8, 0.6, 0.8, 0.5, 0.85, 0.5, 0.85, 0.55, 0.8, 0.55, 0.85, 0.5, 0.9, 0.5, 0.9, 0.55, 0.85, 0.55, 0.7, 0.55, 0.75, 0.55, 0.75, 0.6, 0.7, 0.6, 0.7, 0.5, 0.75, 0.5, 0.75, 0.55, 0.7, 0.55, 0.75, 0.5, 0.8, 0.5, 0.8, 0.55, 0.75, 0.55, 0.6, 0.55, 0.65, 0.55, 0.65, 0.6, 0.6, 0.6, 0.6, 0.5, 0.65, 0.5, 0.65, 0.55, 0.6, 0.55, 0.65, 0.5, 0.7, 0.5, 0.7, 0.55, 0.65, 0.55, 0.5, 0.55, 0.55, 0.55, 0.55, 0.6, 0.5, 0.6, 0.5, 0.5, 0.55, 0.5, 0.55, 0.55, 0.5, 0.55, 0.55, 0.5, 0.6, 0.5, 0.6, 0.55, 0.55, 0.55, 0.4, 0.55, 0.45, 0.55, 0.45, 0.6, 0.4, 0.6, 0.4, 0.5, 0.45, 0.5, 0.45, 0.55, 0.4, 0.55, 0.45, 0.5, 0.5, 0.5, 0.5, 0.55, 0.45, 0.55, 0.3, 0.55, 0.35, 0.55, 0.35, 0.6, 0.3, 0.6, 0.3, 0.5, 0.35, 0.5, 0.35, 0.55, 0.3, 0.55, 0.35, 0.5, 0.4, 0.5, 0.4, 0.55, 0.35, 0.55, 0.2, 0.55, 0.25, 0.55, 0.25, 0.6, 0.2, 0.6, 0.2, 0.5, 0.25, 0.5, 0.25, 0.55, 0.2, 0.55, 0.25, 0.5, 0.3, 0.5, 0.3, 0.55, 0.25, 0.55, 0.1, 0.55, 0.15, 0.55, 0.15, 0.6, 0.1, 0.6, 0.1, 0.5, 0.15, 0.5, 0.15, 0.55, 0.1, 0.55, 0.15, 0.5, 0.2, 0.5, 0.2, 0.55, 0.15, 0.55, 0.0, 0.55, 0.05, 0.55, 0.05, 0.6, 0.0, 0.6, 0.0, 0.5, 0.05, 0.5, 0.05, 0.55, 0.0, 0.55, 0.05, 0.5, 0.1, 0.5, 0.1, 0.55, 0.05, 0.55, 0.9, 0.45, 0.95, 0.45, 0.95, 0.5, 0.9, 0.5, 0.9, 0.4, 0.95, 0.4, 0.95, 0.45, 0.9, 0.45, 0.95, 0.4, 1.0, 0.4, 1.0, 0.45, 0.95, 0.45, 0.8, 0.45, 0.85, 0.45, 0.85, 0.5, 0.8, 0.5, 0.8, 0.4, 0.85, 0.4, 0.85, 0.45, 0.8, 0.45, 0.85, 0.4, 0.9, 0.4, 0.9, 0.45, 0.85, 0.45, 0.7, 0.45, 0.75, 0.45, 0.75, 0.5, 0.7, 0.5, 0.7, 0.4, 0.75, 0.4, 0.75, 0.45, 0.7, 0.45, 0.75, 0.4, 0.8, 0.4, 0.8, 0.45, 0.75, 0.45, 0.6, 0.45, 0.65, 0.45, 0.65, 0.5, 0.6, 0.5, 0.6, 0.4, 0.65, 0.4, 0.65, 0.45, 0.6, 0.45, 0.65, 0.4, 0.7, 0.4, 0.7, 0.45, 0.65, 0.45, 0.5, 0.45, 0.55, 0.45, 0.55, 0.5, 0.5, 0.5, 0.5, 0.4, 0.55, 0.4, 0.55, 0.45, 0.5, 0.45, 0.55, 0.4, 0.6, 0.4, 0.6, 0.45, 0.55, 0.45, 0.4, 0.45, 0.45, 0.45, 0.45, 0.5, 0.4, 0.5, 0.4, 0.4, 0.45, 0.4, 0.45, 0.45, 0.4, 0.45, 0.45, 0.4, 0.5, 0.4, 0.5, 0.45, 0.45, 0.45, 0.3, 0.45, 0.35, 0.45, 0.35, 0.5, 0.3, 0.5, 0.3, 0.4, 0.35, 0.4, 0.35, 0.45, 0.3, 0.45, 0.35, 0.4, 0.4, 0.4, 0.4, 0.45, 0.35, 0.45, 0.2, 0.45, 0.25, 0.45, 0.25, 0.5, 0.2, 0.5, 0.2, 0.4, 0.25, 0.4, 0.25, 0.45, 0.2, 0.45, 0.25, 0.4, 0.3, 0.4, 0.3, 0.45, 0.25, 0.45, 0.1, 0.45, 0.15, 0.45, 0.15, 0.5, 0.1, 0.5, 0.1, 0.4, 0.15, 0.4, 0.15, 0.45, 0.1, 0.45, 0.15, 0.4, 0.2, 0.4, 0.2, 0.45, 0.15, 0.45, 0.0, 0.45, 0.05, 0.45, 0.05, 0.5, 0.0, 0.5, 0.0, 0.4, 0.05, 0.4, 0.05, 0.45, 0.0, 0.45, 0.05, 0.4, 0.1, 0.4, 0.1, 0.45, 0.05, 0.45, 0.9, 0.35, 0.95, 0.35, 0.95, 0.4, 0.9, 0.4, 0.9, 0.3, 0.95, 0.3, 0.95, 0.35, 0.9, 0.35, 0.95, 0.3, 1.0, 0.3, 1.0, 0.35, 0.95, 0.35, 0.8, 0.35, 0.85, 0.35, 0.85, 0.4, 0.8, 0.4, 0.8, 0.3, 0.85, 0.3, 0.85, 0.35, 0.8, 0.35, 0.85, 0.3, 0.9, 0.3, 0.9, 0.35, 0.85, 0.35, 0.7, 0.35, 0.75, 0.35, 0.75, 0.4, 0.7, 0.4, 0.7, 0.3, 0.75, 0.3, 0.75, 0.35, 0.7, 0.35, 0.75, 0.3, 0.8, 0.3, 0.8, 0.35, 0.75, 0.35, 0.6, 0.35, 0.65, 0.35, 0.65, 0.4, 0.6, 0.4, 0.6, 0.3, 0.65, 0.3, 0.65, 0.35, 0.6, 0.35, 0.65, 0.3, 0.7, 0.3, 0.7, 0.35, 0.65, 0.35, 0.5, 0.35, 0.55, 0.35, 0.55, 0.4, 0.5, 0.4, 0.5, 0.3, 0.55, 0.3, 0.55, 0.35, 0.5, 0.35, 0.55, 0.3, 0.6, 0.3, 0.6, 0.35, 0.55, 0.35, 0.4, 0.35, 0.45, 0.35, 0.45, 0.4, 0.4, 0.4, 0.4, 0.3, 0.45, 0.3, 0.45, 0.35, 0.4, 0.35, 0.45, 0.3, 0.5, 0.3, 0.5, 0.35, 0.45, 0.35, 0.3, 0.35, 0.35, 0.35, 0.35, 0.4, 0.3, 0.4, 0.3, 0.3, 0.35, 0.3, 0.35, 0.35, 0.3, 0.35, 0.35, 0.3, 0.4, 0.3, 0.4, 0.35, 0.35, 0.35, 0.2, 0.35, 0.25, 0.35, 0.25, 0.4, 0.2, 0.4, 0.2, 0.3, 0.25, 0.3, 0.25, 0.35, 0.2, 0.35, 0.25, 0.3, 0.3, 0.3, 0.3, 0.35, 0.25, 0.35, 0.1, 0.35, 0.15, 0.35, 0.15, 0.4, 0.1, 0.4, 0.1, 0.3, 0.15, 0.3, 0.15, 0.35, 0.1, 0.35, 0.15, 0.3, 0.2, 0.3, 0.2, 0.35, 0.15, 0.35, 0.0, 0.35, 0.05, 0.35, 0.05, 0.4, 0.0, 0.4, 0.0, 0.3, 0.05, 0.3, 0.05, 0.35, 0.0, 0.35, 0.05, 0.3, 0.1, 0.3, 0.1, 0.35, 0.05, 0.35, 0.9, 0.25, 0.95, 0.25, 0.95, 0.3, 0.9, 0.3, 0.9, 0.2, 0.95, 0.2, 0.95, 0.25, 0.9, 0.25, 0.95, 0.2, 1.0, 0.2, 1.0, 0.25, 0.95, 0.25, 0.8, 0.25, 0.85, 0.25, 0.85, 0.3, 0.8, 0.3, 0.8, 0.2, 0.85, 0.2, 0.85, 0.25, 0.8, 0.25, 0.85, 0.2, 0.9, 0.2, 0.9, 0.25, 0.85, 0.25, 0.7, 0.25, 0.75, 0.25, 0.75, 0.3, 0.7, 0.3, 0.7, 0.2, 0.75, 0.2, 0.75, 0.25, 0.7, 0.25, 0.75, 0.2, 0.8, 0.2, 0.8, 0.25, 0.75, 0.25, 0.6, 0.25, 0.65, 0.25, 0.65, 0.3, 0.6, 0.3, 0.6, 0.2, 0.65, 0.2, 0.65, 0.25, 0.6, 0.25, 0.65, 0.2, 0.7, 0.2, 0.7, 0.25, 0.65, 0.25, 0.5, 0.25, 0.55, 0.25, 0.55, 0.3, 0.5, 0.3, 0.5, 0.2, 0.55, 0.2, 0.55, 0.25, 0.5, 0.25, 0.55, 0.2, 0.6, 0.2, 0.6, 0.25, 0.55, 0.25, 0.4, 0.25, 0.45, 0.25, 0.45, 0.3, 0.4, 0.3, 0.4, 0.2, 0.45, 0.2, 0.45, 0.25, 0.4, 0.25, 0.45, 0.2, 0.5, 0.2, 0.5, 0.25, 0.45, 0.25, 0.3, 0.25, 0.35, 0.25, 0.35, 0.3, 0.3, 0.3, 0.3, 0.2, 0.35, 0.2, 0.35, 0.25, 0.3, 0.25, 0.35, 0.2, 0.4, 0.2, 0.4, 0.25, 0.35, 0.25, 0.2, 0.25, 0.25, 0.25, 0.25, 0.3, 0.2, 0.3, 0.2, 0.2, 0.25, 0.2, 0.25, 0.25, 0.2, 0.25, 0.25, 0.2, 0.3, 0.2, 0.3, 0.25, 0.25, 0.25, 0.1, 0.25, 0.15, 0.25, 0.15, 0.3, 0.1, 0.3, 0.1, 0.2, 0.15, 0.2, 0.15, 0.25, 0.1, 0.25, 0.15, 0.2, 0.2, 0.2, 0.2, 0.25, 0.15, 0.25, 0.0, 0.25, 0.05, 0.25, 0.05, 0.3, 0.0, 0.3, 0.0, 0.2, 0.05, 0.2, 0.05, 0.25, 0.0, 0.25, 0.05, 0.2, 0.1, 0.2, 0.1, 0.25, 0.05, 0.25, 0.9, 0.15, 0.95, 0.15, 0.95, 0.2, 0.9, 0.2, 0.9, 0.1, 0.95, 0.1, 0.95, 0.15, 0.9, 0.15, 0.95, 0.1, 1.0, 0.1, 1.0, 0.15, 0.95, 0.15, 0.8, 0.15, 0.85, 0.15, 0.85, 0.2, 0.8, 0.2, 0.8, 0.1, 0.85, 0.1, 0.85, 0.15, 0.8, 0.15, 0.85, 0.1, 0.9, 0.1, 0.9, 0.15, 0.85, 0.15, 0.7, 0.15, 0.75, 0.15, 0.75, 0.2, 0.7, 0.2, 0.7, 0.1, 0.75, 0.1, 0.75, 0.15, 0.7, 0.15, 0.75, 0.1, 0.8, 0.1, 0.8, 0.15, 0.75, 0.15, 0.6, 0.15, 0.65, 0.15, 0.65, 0.2, 0.6, 0.2, 0.6, 0.1, 0.65, 0.1, 0.65, 0.15, 0.6, 0.15, 0.65, 0.1, 0.7, 0.1, 0.7, 0.15, 0.65, 0.15, 0.5, 0.15, 0.55, 0.15, 0.55, 0.2, 0.5, 0.2, 0.5, 0.1, 0.55, 0.1, 0.55, 0.15, 0.5, 0.15, 0.55, 0.1, 0.6, 0.1, 0.6, 0.15, 0.55, 0.15, 0.4, 0.15, 0.45, 0.15, 0.45, 0.2, 0.4, 0.2, 0.4, 0.1, 0.45, 0.1, 0.45, 0.15, 0.4, 0.15, 0.45, 0.1, 0.5, 0.1, 0.5, 0.15, 0.45, 0.15, 0.3, 0.15, 0.35, 0.15, 0.35, 0.2, 0.3, 0.2, 0.3, 0.1, 0.35, 0.1, 0.35, 0.15, 0.3, 0.15, 0.35, 0.1, 0.4, 0.1, 0.4, 0.15, 0.35, 0.15, 0.2, 0.15, 0.25, 0.15, 0.25, 0.2, 0.2, 0.2, 0.2, 0.1, 0.25, 0.1, 0.25, 0.15, 0.2, 0.15, 0.25, 0.1, 0.3, 0.1, 0.3, 0.15, 0.25, 0.15, 0.1, 0.15, 0.15, 0.15, 0.15, 0.2, 0.1, 0.2, 0.1, 0.1, 0.15, 0.1, 0.15, 0.15, 0.1, 0.15, 0.15, 0.1, 0.2, 0.1, 0.2, 0.15, 0.15, 0.15, 0.0, 0.15, 0.05, 0.15, 0.05, 0.2, 0.0, 0.2, 0.0, 0.1, 0.05, 0.1, 0.05, 0.15, 0.0, 0.15, 0.05, 0.1, 0.1, 0.1, 0.1, 0.15, 0.05, 0.15, 0.9, 0.05, 0.95, 0.05, 0.95, 0.1, 0.9, 0.1, 0.9, 0.0, 0.95, 0.0, 0.95, 0.05, 0.9, 0.05, 0.95, 0.0, 1.0, 0.0, 1.0, 0.05, 0.95, 0.05, 0.8, 0.05, 0.85, 0.05, 0.85, 0.1, 0.8, 0.1, 0.8, 0.0, 0.85, 0.0, 0.85, 0.05, 0.8, 0.05, 0.85, 0.0, 0.9, 0.0, 0.9, 0.05, 0.85, 0.05, 0.7, 0.05, 0.75, 0.05, 0.75, 0.1, 0.7, 0.1, 0.7, 0.0, 0.75, 0.0, 0.75, 0.05, 0.7, 0.05, 0.75, 0.0, 0.8, 0.0, 0.8, 0.05, 0.75, 0.05, 0.6, 0.05, 0.65, 0.05, 0.65, 0.1, 0.6, 0.1, 0.6, 0.0, 0.65, 0.0, 0.65, 0.05, 0.6, 0.05, 0.65, 0.0, 0.7, 0.0, 0.7, 0.05, 0.65, 0.05, 0.5, 0.05, 0.55, 0.05, 0.55, 0.1, 0.5, 0.1, 0.5, 0.0, 0.55, 0.0, 0.55, 0.05, 0.5, 0.05, 0.55, 0.0, 0.6, 0.0, 0.6, 0.05, 0.55, 0.05, 0.4, 0.05, 0.45, 0.05, 0.45, 0.1, 0.4, 0.1, 0.4, 0.0, 0.45, 0.0, 0.45, 0.05, 0.4, 0.05, 0.45, 0.0, 0.5, 0.0, 0.5, 0.05, 0.45, 0.05, 0.3, 0.05, 0.35, 0.05, 0.35, 0.1, 0.3, 0.1, 0.3, 0.0, 0.35, 0.0, 0.35, 0.05, 0.3, 0.05, 0.35, 0.0, 0.4, 0.0, 0.4, 0.05, 0.35, 0.05, 0.2, 0.05, 0.25, 0.05, 0.25, 0.1, 0.2, 0.1, 0.2, 0.0, 0.25, 0.0, 0.25, 0.05, 0.2, 0.05, 0.25, 0.0, 0.3, 0.0, 0.3, 0.05, 0.25, 0.05, 0.1, 0.05, 0.15, 0.05, 0.15, 0.1, 0.1, 0.1, 0.1, 0.0, 0.15, 0.0, 0.15, 0.05, 0.1, 0.05, 0.15, 0.0, 0.2, 0.0, 0.2, 0.05, 0.15, 0.05, 0.0, 0.05, 0.05, 0.05, 0.05, 0.1, 0.0, 0.1, 0.0, 0.0, 0.05, 0.0, 0.05, 0.05, 0.0, 0.05, 0.05, 0.0, 0.1, 0.0, 0.1, 0.05, 0.05, 0.05])
me_grid.materials.append(mat_material_001)
me_grid.use_remesh_fix_poles = True
me_grid.use_remesh_preserve_attributes = False
me_grid.update()

# ---- objects
ob_light = bpy.data.objects.new('Light', light_light)
ob_camera = bpy.data.objects.new('Camera', cam_camera)
ob_terrain = bpy.data.objects.new('Terrain', me_grid)

# ---- transforms, parenting, visibility, modifiers, constraints
ob_light.location = (4.076, 1.005, 5.904)
ob_light.rotation_euler = (0.6503, 0.05522, 1.866)
ob_light.lock_rotations_4d = False
ob_light.empty_display_type = 'ARROWS'
ob_light.color = (0.0, 0.0, 0.0, 0.0)
ob_light.lineart.crease_threshold = 0.0
ob_camera.location = (7.359, -6.926, 4.958)
ob_camera.rotation_euler = (1.109, 0.0, 0.8149)
ob_camera.lock_rotations_4d = False
ob_camera.empty_display_type = 'ARROWS'
ob_camera.color = (0.0, 0.0, 0.0, 0.0)
ob_camera.display_type = 'WIRE'
ob_camera.lineart.crease_threshold = 0.0
ob_terrain.location = (0.0, 0.0, 0.0)
ob_terrain.scale = (64.0, 64.0, 1.0)

# ---- collection membership
col_collection.objects.link(ob_light)
col_collection.objects.link(ob_camera)
col_collection.objects.link(ob_terrain)

# ---- scene / render settings (as saved in the file)
scene.camera = ob_camera
scene.frame_start = 1; scene.frame_end = 250; scene.frame_set(1)
scene.render.engine = 'BLENDER_EEVEE_NEXT'
scene.cycles.use_denoising = False
scene.cycles.samples = 128
scene.cycles.sampling_pattern = 'TABULATED_SOBOL'
scene.cycles.use_adaptive_sampling = False
scene.cycles.use_light_tree = False
scene.view_settings.view_transform = 'Filmic'
bpy.context.view_layer.update()
